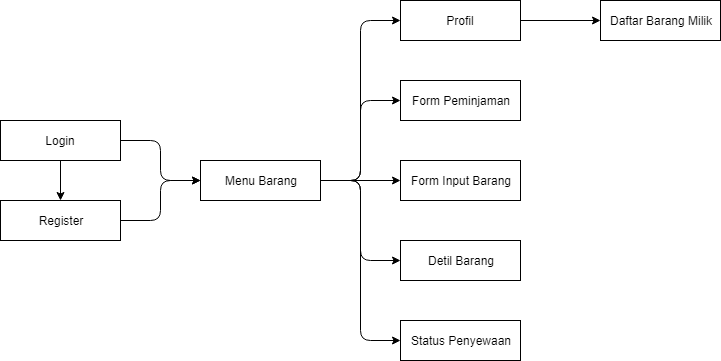

The diagram above was exported from draw.io. Its source (the exported page's mxGraphModel, read from the mxfile embedded in the PNG):
<mxGraphModel dx="1394" dy="785" grid="1" gridSize="10" guides="1" tooltips="1" connect="1" arrows="1" fold="1" page="1" pageScale="1" pageWidth="827" pageHeight="1169" math="0" shadow="0">
  <root>
    <mxCell id="0" />
    <mxCell id="1" parent="0" />
    <mxCell id="5TsVCz0l43i1t9hQLpdz-1" value="Register&lt;br&gt;" style="rounded=0;whiteSpace=wrap;html=1;" vertex="1" parent="1">
      <mxGeometry x="40" y="400" width="120" height="40" as="geometry" />
    </mxCell>
    <mxCell id="5TsVCz0l43i1t9hQLpdz-2" value="Login" style="rounded=0;whiteSpace=wrap;html=1;" vertex="1" parent="1">
      <mxGeometry x="40" y="320" width="120" height="40" as="geometry" />
    </mxCell>
    <mxCell id="5TsVCz0l43i1t9hQLpdz-3" style="edgeStyle=orthogonalEdgeStyle;rounded=0;orthogonalLoop=1;jettySize=auto;html=1;exitX=0.5;exitY=1;exitDx=0;exitDy=0;" edge="1" parent="1" source="5TsVCz0l43i1t9hQLpdz-2" target="5TsVCz0l43i1t9hQLpdz-2">
      <mxGeometry relative="1" as="geometry" />
    </mxCell>
    <mxCell id="5TsVCz0l43i1t9hQLpdz-5" value="Menu Barang" style="rounded=0;whiteSpace=wrap;html=1;" vertex="1" parent="1">
      <mxGeometry x="240" y="360" width="120" height="40" as="geometry" />
    </mxCell>
    <mxCell id="5TsVCz0l43i1t9hQLpdz-9" value="" style="endArrow=classic;html=1;entryX=0;entryY=0.5;entryDx=0;entryDy=0;exitX=1;exitY=0.5;exitDx=0;exitDy=0;" edge="1" parent="1" source="5TsVCz0l43i1t9hQLpdz-1" target="5TsVCz0l43i1t9hQLpdz-5">
      <mxGeometry width="50" height="50" relative="1" as="geometry">
        <mxPoint x="175" y="425" as="sourcePoint" />
        <mxPoint x="225" y="375" as="targetPoint" />
        <Array as="points">
          <mxPoint x="200" y="420" />
          <mxPoint x="200" y="380" />
        </Array>
      </mxGeometry>
    </mxCell>
    <mxCell id="5TsVCz0l43i1t9hQLpdz-11" value="" style="endArrow=classic;html=1;entryX=0;entryY=0.5;entryDx=0;entryDy=0;exitX=1;exitY=0.5;exitDx=0;exitDy=0;" edge="1" parent="1" source="5TsVCz0l43i1t9hQLpdz-2" target="5TsVCz0l43i1t9hQLpdz-5">
      <mxGeometry width="50" height="50" relative="1" as="geometry">
        <mxPoint x="170" y="430" as="sourcePoint" />
        <mxPoint x="250" y="390" as="targetPoint" />
        <Array as="points">
          <mxPoint x="200" y="340" />
          <mxPoint x="200" y="380" />
        </Array>
      </mxGeometry>
    </mxCell>
    <mxCell id="5TsVCz0l43i1t9hQLpdz-14" value="Profil&lt;br&gt;" style="rounded=0;whiteSpace=wrap;html=1;" vertex="1" parent="1">
      <mxGeometry x="440" y="200" width="120" height="40" as="geometry" />
    </mxCell>
    <mxCell id="5TsVCz0l43i1t9hQLpdz-15" value="Form Peminjaman&lt;br&gt;" style="rounded=0;whiteSpace=wrap;html=1;" vertex="1" parent="1">
      <mxGeometry x="440" y="280" width="120" height="40" as="geometry" />
    </mxCell>
    <mxCell id="5TsVCz0l43i1t9hQLpdz-16" value="Form Input Barang&lt;br&gt;" style="rounded=0;whiteSpace=wrap;html=1;" vertex="1" parent="1">
      <mxGeometry x="440" y="360" width="120" height="40" as="geometry" />
    </mxCell>
    <mxCell id="5TsVCz0l43i1t9hQLpdz-17" value="" style="endArrow=classic;html=1;exitX=0.5;exitY=1;exitDx=0;exitDy=0;entryX=0.5;entryY=0;entryDx=0;entryDy=0;" edge="1" parent="1" source="5TsVCz0l43i1t9hQLpdz-2" target="5TsVCz0l43i1t9hQLpdz-1">
      <mxGeometry width="50" height="50" relative="1" as="geometry">
        <mxPoint x="40" y="510" as="sourcePoint" />
        <mxPoint x="90" y="460" as="targetPoint" />
      </mxGeometry>
    </mxCell>
    <mxCell id="5TsVCz0l43i1t9hQLpdz-18" value="Detil Barang&lt;br&gt;" style="rounded=0;whiteSpace=wrap;html=1;" vertex="1" parent="1">
      <mxGeometry x="440" y="440" width="120" height="40" as="geometry" />
    </mxCell>
    <mxCell id="5TsVCz0l43i1t9hQLpdz-19" value="Daftar Barang Milik&lt;br&gt;" style="rounded=0;whiteSpace=wrap;html=1;" vertex="1" parent="1">
      <mxGeometry x="640" y="200" width="120" height="40" as="geometry" />
    </mxCell>
    <mxCell id="5TsVCz0l43i1t9hQLpdz-21" value="Status Penyewaan&lt;br&gt;" style="rounded=0;whiteSpace=wrap;html=1;" vertex="1" parent="1">
      <mxGeometry x="440" y="520" width="120" height="40" as="geometry" />
    </mxCell>
    <mxCell id="5TsVCz0l43i1t9hQLpdz-22" value="" style="endArrow=classic;html=1;exitX=1;exitY=0.5;exitDx=0;exitDy=0;" edge="1" parent="1" source="5TsVCz0l43i1t9hQLpdz-5">
      <mxGeometry width="50" height="50" relative="1" as="geometry">
        <mxPoint x="370" y="340" as="sourcePoint" />
        <mxPoint x="440" y="220" as="targetPoint" />
        <Array as="points">
          <mxPoint x="400" y="380" />
          <mxPoint x="400" y="220" />
        </Array>
      </mxGeometry>
    </mxCell>
    <mxCell id="5TsVCz0l43i1t9hQLpdz-24" value="" style="endArrow=classic;html=1;entryX=0;entryY=0.5;entryDx=0;entryDy=0;" edge="1" parent="1" target="5TsVCz0l43i1t9hQLpdz-16">
      <mxGeometry width="50" height="50" relative="1" as="geometry">
        <mxPoint x="360" y="380" as="sourcePoint" />
        <mxPoint x="410" y="390" as="targetPoint" />
      </mxGeometry>
    </mxCell>
    <mxCell id="5TsVCz0l43i1t9hQLpdz-25" value="" style="endArrow=classic;html=1;entryX=0;entryY=0.5;entryDx=0;entryDy=0;exitX=1;exitY=0.5;exitDx=0;exitDy=0;" edge="1" parent="1" source="5TsVCz0l43i1t9hQLpdz-5" target="5TsVCz0l43i1t9hQLpdz-15">
      <mxGeometry width="50" height="50" relative="1" as="geometry">
        <mxPoint x="370" y="390" as="sourcePoint" />
        <mxPoint x="450" y="390" as="targetPoint" />
        <Array as="points">
          <mxPoint x="400" y="380" />
          <mxPoint x="400" y="300" />
        </Array>
      </mxGeometry>
    </mxCell>
    <mxCell id="5TsVCz0l43i1t9hQLpdz-26" value="" style="endArrow=classic;html=1;entryX=0;entryY=0.5;entryDx=0;entryDy=0;exitX=1;exitY=0.5;exitDx=0;exitDy=0;" edge="1" parent="1" source="5TsVCz0l43i1t9hQLpdz-5" target="5TsVCz0l43i1t9hQLpdz-18">
      <mxGeometry width="50" height="50" relative="1" as="geometry">
        <mxPoint x="380" y="400" as="sourcePoint" />
        <mxPoint x="460" y="400" as="targetPoint" />
        <Array as="points">
          <mxPoint x="400" y="380" />
          <mxPoint x="400" y="460" />
        </Array>
      </mxGeometry>
    </mxCell>
    <mxCell id="5TsVCz0l43i1t9hQLpdz-27" value="" style="endArrow=classic;html=1;entryX=0;entryY=0.5;entryDx=0;entryDy=0;exitX=1;exitY=0.5;exitDx=0;exitDy=0;" edge="1" parent="1" source="5TsVCz0l43i1t9hQLpdz-5" target="5TsVCz0l43i1t9hQLpdz-21">
      <mxGeometry width="50" height="50" relative="1" as="geometry">
        <mxPoint x="390" y="410" as="sourcePoint" />
        <mxPoint x="470" y="410" as="targetPoint" />
        <Array as="points">
          <mxPoint x="400" y="380" />
          <mxPoint x="400" y="540" />
        </Array>
      </mxGeometry>
    </mxCell>
    <mxCell id="5TsVCz0l43i1t9hQLpdz-28" value="" style="endArrow=classic;html=1;entryX=0;entryY=0.5;entryDx=0;entryDy=0;exitX=1;exitY=0.5;exitDx=0;exitDy=0;" edge="1" parent="1" source="5TsVCz0l43i1t9hQLpdz-14" target="5TsVCz0l43i1t9hQLpdz-19">
      <mxGeometry width="50" height="50" relative="1" as="geometry">
        <mxPoint x="570" y="270" as="sourcePoint" />
        <mxPoint x="650" y="270" as="targetPoint" />
      </mxGeometry>
    </mxCell>
  </root>
</mxGraphModel>